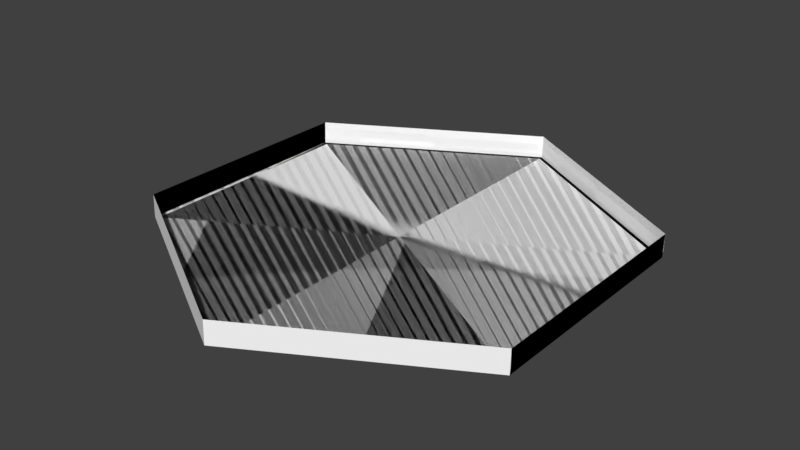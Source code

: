 # Source: Tile.blend  (saved by Blender 2.79.0; exported with 4.5.12 LTS)
import bpy
from mathutils import Matrix  # noqa: F401  (used for matrix-valued properties, if any)

bpy.ops.wm.read_factory_settings(use_empty=True)
scene = bpy.context.scene
scene.name = 'Scene'

# ---- collections
col_collection_1 = bpy.data.collections.new('Collection 1'); scene.collection.children.link(col_collection_1)

# ---- materials (node trees are filled in below, after node groups)
mat_tilemat = bpy.data.materials.new('TileMat')
mat_tilemat.alpha_threshold = 0.0
mat_tilemat.diffuse_color = (1.0, 1.0, 1.0, 1.0)
mat_tilemat.roughness = 0.5
mat_tileline = bpy.data.materials.new('TileLine')
mat_tileline.alpha_threshold = 0.0
mat_tileline.roughness = 0.5

# ---- material node trees
mat_tilemat.use_nodes = True; mat_tilemat.node_tree.nodes.clear()
_N = mat_tilemat.node_tree.nodes; _L = mat_tilemat.node_tree.links
n0 = _N.new('ShaderNodeOutputMaterial'); n0.name = 'Material Output'; n0.location = (1200, 880)
n0.label = 'Material Out'
n1 = _N.new('ShaderNodeAddShader'); n1.name = 'Add Shader'; n1.location = (1000, 880)
n1.label = 'Shader Add Refl'
n2 = _N.new('ShaderNodeAddShader'); n2.name = 'Add Shader.001'; n2.location = (800, 880)
n2.label = 'Shader Add Spec'
n3 = _N.new('ShaderNodeBsdfRefraction'); n3.name = 'Refraction BSDF'; n3.location = (1200, 220)
n3.label = 'Refl BSDF'
n3.mute = True
n4 = _N.new('ShaderNodeMix'); n4.name = 'Mix'; n4.location = (1000, 220)
n4.label = 'Mix Color/Refl'
n4.data_type = 'RGBA'
n4.blend_type = 'MULTIPLY'
n4.inputs[0].default_value = 1.0
n4.inputs[6].default_value = (1.0, 1.0, 1.0, 1.0)
n4.inputs[7].default_value = (0.0, 0.0, 0.0, 0.0)
n5 = _N.new('ShaderNodeMixShader'); n5.name = 'Mix Shader'; n5.location = (600, 880)
n5.label = 'Shader Mix Alpha'
n6 = _N.new('ShaderNodeBsdfTransparent'); n6.name = 'Transparent BSDF'; n6.location = (400, 880)
n6.label = 'Alpha BSDF'
n6.mute = True
n7 = _N.new('ShaderNodeMix'); n7.name = 'Mix.001'; n7.location = (200, 1100)
n7.label = 'Mix Color/Alpha'
n7.data_type = 'RGBA'
n7.blend_type = 'MULTIPLY'
n7.inputs[0].default_value = 1.0
n7.inputs[6].default_value = (1.0, 1.0, 1.0, 1.0)
n7.inputs[7].default_value = (1.0, 1.0, 1.0, 1.0)
n8 = _N.new('ShaderNodeBsdfDiffuse'); n8.name = 'Diffuse BSDF'; n8.location = (400, 660)
n8.label = 'Diff BSDF'
n9 = _N.new('ShaderNodeMix'); n9.name = 'Mix.002'; n9.location = (200, 660)
n9.label = 'Mix Color/Diffuse'
n9.data_type = 'RGBA'
n9.blend_type = 'MULTIPLY'
n9.inputs[0].default_value = 1.0
n9.inputs[6].default_value = (1.0, 1.0, 1.0, 1.0)
n9.inputs[7].default_value = (1.0, 1.0, 1.0, 1.0)
n10 = _N.new('ShaderNodeBsdfAnisotropic'); n10.name = 'Glossy BSDF'; n10.location = (400, 220)
n10.label = 'Spec BSDF'
n10.distribution = 'GGX'
n11 = _N.new('ShaderNodeMix'); n11.name = 'Mix.003'; n11.location = (200, 220)
n11.label = 'Mix Color/Spec'
n11.data_type = 'RGBA'
n11.blend_type = 'MULTIPLY'
n11.inputs[0].default_value = 1.0
n11.inputs[7].default_value = (0.0, 0.0, 0.0, 1.0)
n12 = _N.new('ShaderNodeMix'); n12.name = 'Mix.004'; n12.location = (200, 0)
n12.label = 'Mix Color/Hardness'
n12.data_type = 'RGBA'
n12.blend_type = 'MULTIPLY'
n12.inputs[0].default_value = 1.0
n12.inputs[6].default_value = (1.832, 1.832, 1.832, 1.832)
n12.inputs[7].default_value = (1.0, 1.0, 1.0, 1.0)
n13 = _N.new('ShaderNodeNormalMap'); n13.name = 'Normal Map'; n13.location = (200, 440)
n13.label = 'Normal/Map'
n13.mute = True
n14 = _N.new('ShaderNodeMix'); n14.name = 'Mix.005'; n14.location = (1000, 660)
n14.label = 'Bump/Map'
n14.mute = True
n14.data_type = 'RGBA'
n14.blend_type = 'MULTIPLY'
n14.inputs[0].default_value = 1.0
n14.inputs[6].default_value = (1.0, 1.0, 1.0, 1.0)
n14.inputs[7].default_value = (0.0, 0.0, 0.0, 1.0)
n15 = _N.new('ShaderNodeTexCoord'); n15.name = 'Texture Coordinate'; n15.location = (-600, 660)
n15.label = 'Texture Coords'
n16 = _N.new('ShaderNodeDisplacement'); n16.name = 'Displacement'; n16.location = (0, 0)
n16.inputs[1].default_value = 0.0
n16.inputs[2].default_value = 0.1
n17 = _N.new('ShaderNodeMath'); n17.name = 'Math'; n17.location = (0, 0)
n17.operation = 'POWER'
_L.new(n1.outputs[0], n0.inputs[0])
_L.new(n2.outputs[0], n1.inputs[0])
_L.new(n3.outputs[0], n1.inputs[1])
_L.new(n4.outputs[2], n3.inputs[0])
_L.new(n5.outputs[0], n2.inputs[0])
_L.new(n6.outputs[0], n5.inputs[1])
_L.new(n7.outputs[2], n5.inputs[0])
_L.new(n8.outputs[0], n5.inputs[2])
_L.new(n9.outputs[2], n8.inputs[0])
_L.new(n10.outputs[0], n2.inputs[1])
_L.new(n11.outputs[2], n10.inputs[0])
_L.new(n13.outputs[0], n8.inputs[2])
_L.new(n13.outputs[0], n10.inputs[4])
_L.new(n13.outputs[0], n3.inputs[3])
_L.new(n14.outputs[2], n16.inputs[0])
_L.new(n16.outputs[0], n0.inputs[2])
_L.new(n12.outputs[2], n17.inputs[0])
_L.new(n17.outputs[0], n10.inputs[1])
n0.is_active_output = True
mat_tileline.use_nodes = True; mat_tileline.node_tree.nodes.clear()
_N = mat_tileline.node_tree.nodes; _L = mat_tileline.node_tree.links
n0 = _N.new('ShaderNodeOutputMaterial'); n0.name = 'Material Output'; n0.location = (300, 300)
n1 = _N.new('ShaderNodeBsdfDiffuse'); n1.name = 'Diffuse BSDF'; n1.location = (10, 300)
n1.inputs[0].default_value = (0.0, 0.0, 0.0, 1.0)
_L.new(n1.outputs[0], n0.inputs[0])
n0.is_active_output = True

# ---- world
world_world = bpy.data.worlds.new('World'); scene.world = world_world
world_world.color = (0.05088, 0.05088, 0.05088)
world_world.use_sun_shadow = False
world_world.sun_shadow_jitter_overblur = 0.0
world_world.cycles.sampling_method = 'MANUAL'

# ---- meshes
me_circle_001 = bpy.data.meshes.new('Circle.001')
me_circle_001.from_pydata([(-2.186e-08, -5.551e-07, -1.003), (0.866, -2.775e-07, -0.5033), (0.866, 2.738e-07, 0.4967), (-8.941e-08, 5.513e-07, 0.9967), (-0.866, 2.738e-07, 0.4967), (-0.866, -2.775e-07, -0.5033), (0.0, -1.863e-09, -0.00334), (-0.866, -0.099, 0.5001), (-8.941e-08, -0.099, 1.0), (0.866, -0.099, 0.5001), (0.866, -0.099, -0.4999), (-2.186e-08, -0.099, -0.9999), (-0.866, -0.099, -0.4999)], [], [(0, 6, 1), (5, 6, 0), (2, 6, 3), (4, 6, 5), (1, 6, 2), (3, 8, 9, 2), (0, 11, 12, 5), (1, 10, 11, 0), (4, 7, 8, 3), (2, 9, 10, 1), (3, 6, 4), (5, 12, 7, 4)])
_uv = me_circle_001.uv_layers.new(name='UVMap')
_uv.uv.foreach_set('vector', [0.03226, 0.9084, 0.6903, 0.03226, 0.03226, 0.9084, 0.03226, 0.9084, 0.6903, 0.03226, 0.03226, 0.9084, 0.03226, 0.9084, 0.6903, 0.03226, 0.03226, 0.9084, 0.03226, 0.9084, 0.6903, 0.03226, 0.03226, 0.9084, 0.03226, 0.9084, 0.6903, 0.03226, 0.03226, 0.9084, 0.03226, 0.9084, 0.6903, 0.03226, 0.6903, 0.03226, 0.03226, 0.9084, 0.03226, 0.9084, 0.6903, 0.03226, 0.6903, 0.03226, 0.03226, 0.9084, 0.03226, 0.9084, 0.6903, 0.03226, 0.6903, 0.03226, 0.03226, 0.9084, 0.03226, 0.9084, 0.6903, 0.03226, 0.6903, 0.03226, 0.03226, 0.9084, 0.03226, 0.9084, 0.6903, 0.03226, 0.6903, 0.03226, 0.03226, 0.9084, 0.03226, 0.9084, 0.6903, 0.03226, 0.03226, 0.9084, 0.03226, 0.9084, 0.6903, 0.03226, 0.6903, 0.03226, 0.03226, 0.9084])
me_circle_001.materials.append(mat_tilemat)
me_circle_001.materials.append(mat_tileline)
me_circle_001.use_remesh_preserve_volume = False
me_circle_001.use_remesh_preserve_attributes = False
me_circle_001.use_mirror_vertex_groups = False
me_circle_001.update()
me_circle_001.normals_split_custom_set([tuple(v) for v in zip(*[iter([-1.075e-09, 1.0, -5.532e-07, -1.075e-09, 1.0, -5.532e-07, -1.075e-09, 1.0, -5.532e-07, 1.076e-09, 1.0, -5.532e-07, 1.076e-09, 1.0, -5.532e-07, 1.076e-09, 1.0, -5.532e-07, 1.075e-09, 1.0, -5.532e-07, 1.075e-09, 1.0, -5.532e-07, 1.075e-09, 1.0, -5.532e-07, 9.846e-14, 1.0, -5.513e-07, 9.846e-14, 1.0, -5.513e-07, 9.846e-14, 1.0, -5.513e-07, 1.641e-14, 1.0, -5.513e-07, 1.641e-14, 1.0, -5.513e-07, 1.641e-14, 1.0, -5.513e-07, 0.4998, 0.03042, 0.8656, 0.4998, 0.03042, 0.8656, 0.4998, 0.03042, 0.8656, 0.4998, 0.03042, 0.8656, -0.4998, -0.03042, -0.8656, -0.4998, -0.03042, -0.8656, -0.4998, -0.03042, -0.8656, -0.4998, -0.03042, -0.8656, 0.4998, -0.03042, -0.8656, 0.4998, -0.03042, -0.8656, 0.4998, -0.03042, -0.8656, 0.4998, -0.03042, -0.8656, -0.4998, 0.03042, 0.8656, -0.4998, 0.03042, 0.8656, -0.4998, 0.03042, 0.8656, -0.4998, 0.03042, 0.8656, 1.0, -1.011e-07, 5.96e-08, 1.0, -1.011e-07, 5.96e-08, 1.0, -1.011e-07, 5.96e-08, 1.0, -1.011e-07, 5.96e-08, -1.075e-09, 1.0, -5.532e-07, -1.075e-09, 1.0, -5.532e-07, -1.075e-09, 1.0, -5.532e-07, -1.0, -8.231e-08, -1.788e-07, -1.0, -8.231e-08, -1.788e-07, -1.0, -8.231e-08, -1.788e-07, -1.0, -8.231e-08, -1.788e-07])] * 3)])
me_circle_000 = bpy.data.meshes.new('Circle.000')
me_circle_000.from_pydata([(-2.186e-08, -5.551e-07, -1.003), (0.866, -2.775e-07, -0.5033), (0.866, 2.738e-07, 0.4967), (-8.941e-08, 5.513e-07, 0.9967), (-0.866, 2.738e-07, 0.4967), (-0.866, -2.775e-07, -0.5033), (-2.142e-08, -5.439e-07, -0.9836), (0.8489, -2.719e-07, -0.4935), (0.8489, 2.682e-07, 0.4868), (-8.764e-08, 5.402e-07, 0.9769), (-0.8489, 2.682e-07, 0.4868), (-0.8489, -2.719e-07, -0.4935), (-0.866, -0.02253, 0.5001), (0.0, -1.863e-09, -0.00334), (-8.941e-08, -0.02253, 1.0), (0.866, -0.02253, 0.5001), (0.866, -0.02253, -0.4999), (-2.186e-08, -0.02253, -0.9999), (-0.866, -0.02253, -0.4999), (-0.866, -0.099, 0.5001), (-8.941e-08, -0.099, 1.0), (0.866, -0.099, 0.5001), (0.866, -0.099, -0.4999), (-2.186e-08, -0.099, -0.9999), (-0.866, -0.099, -0.4999)], [], [(3, 9, 10, 4), (0, 6, 7, 1), (5, 11, 6, 0), (2, 8, 9, 3), (4, 10, 11, 5), (1, 7, 8, 2), (10, 13, 11), (7, 13, 8), (9, 13, 10), (11, 13, 6), (6, 13, 7), (8, 13, 9), (5, 18, 12, 4), (3, 14, 15, 2), (0, 17, 18, 5), (1, 16, 17, 0), (4, 12, 14, 3), (2, 15, 16, 1), (15, 21, 22, 16), (14, 20, 21, 15), (18, 24, 19, 12), (16, 22, 23, 17), (12, 19, 20, 14), (17, 23, 24, 18)])
me_circle_000.polygons.foreach_set('material_index', [1, 1, 1, 1, 1, 1, 0, 0, 0, 0, 0, 0, 1, 1, 1, 1, 1, 1, 0, 0, 0, 0, 0, 0])
_uv = me_circle_000.uv_layers.new(name='UVMap')
_uv.uv.foreach_set('vector', [0.03226, 0.9084, 0.03226, 0.9084, 0.03226, 0.9084, 0.03226, 0.9084, 0.03226, 0.9084, 0.03226, 0.9084, 0.03226, 0.9084, 0.03226, 0.9084, 0.03226, 0.9084, 0.03226, 0.9084, 0.03226, 0.9084, 0.03226, 0.9084, 0.03226, 0.9084, 0.03226, 0.9084, 0.03226, 0.9084, 0.03226, 0.9084, 0.03226, 0.9084, 0.03226, 0.9084, 0.03226, 0.9084, 0.03226, 0.9084, 0.03226, 0.9084, 0.03226, 0.9084, 0.03226, 0.9084, 0.03226, 0.9084, 0.6903, 0.03226, 0.6903, 0.03226, 0.6903, 0.03226, 0.6903, 0.03226, 0.6903, 0.03226, 0.6903, 0.03226, 0.6903, 0.03226, 0.6903, 0.03226, 0.6903, 0.03226, 0.6903, 0.03226, 0.6903, 0.03226, 0.6903, 0.03226, 0.6903, 0.03226, 0.6903, 0.03226, 0.6903, 0.03226, 0.6903, 0.03226, 0.6903, 0.03226, 0.6903, 0.03226, 0.03226, 0.9084, 0.03226, 0.9084, 0.03226, 0.9084, 0.03226, 0.9084, 0.03226, 0.9084, 0.03226, 0.9084, 0.03226, 0.9084, 0.03226, 0.9084, 0.03226, 0.9084, 0.03226, 0.9084, 0.03226, 0.9084, 0.03226, 0.9084, 0.03226, 0.9084, 0.03226, 0.9084, 0.03226, 0.9084, 0.03226, 0.9084, 0.03226, 0.9084, 0.03226, 0.9084, 0.03226, 0.9084, 0.03226, 0.9084, 0.03226, 0.9084, 0.03226, 0.9084, 0.03226, 0.9084, 0.03226, 0.9084, 0.6903, 0.03226, 0.6903, 0.03226, 0.6903, 0.03226, 0.6903, 0.03226, 0.6903, 0.03226, 0.6903, 0.03226, 0.6903, 0.03226, 0.6903, 0.03226, 0.6903, 0.03226, 0.6903, 0.03226, 0.6903, 0.03226, 0.6903, 0.03226, 0.6903, 0.03226, 0.6903, 0.03226, 0.6903, 0.03226, 0.6903, 0.03226, 0.6903, 0.03226, 0.6903, 0.03226, 0.6903, 0.03226, 0.6903, 0.03226, 0.6903, 0.03226, 0.6903, 0.03226, 0.6903, 0.03226, 0.6903, 0.03226])
me_circle_000.materials.append(mat_tilemat)
me_circle_000.materials.append(mat_tileline)
me_circle_000.use_remesh_preserve_volume = False
me_circle_000.use_remesh_preserve_attributes = False
me_circle_000.use_mirror_vertex_groups = False
me_circle_000.update()
me_circle_000.normals_split_custom_set([tuple(v) for v in zip(*[iter([4.424e-09, 1.0, -5.626e-07, 4.424e-09, 1.0, -5.626e-07, 4.424e-09, 1.0, -5.626e-07, 4.424e-09, 1.0, -5.626e-07, 4.427e-09, 1.0, -5.626e-07, 4.427e-09, 1.0, -5.626e-07, 4.427e-09, 1.0, -5.626e-07, 4.427e-09, 1.0, -5.626e-07, -4.427e-09, 1.0, -5.626e-07, -4.427e-09, 1.0, -5.626e-07, -4.427e-09, 1.0, -5.626e-07, -4.427e-09, 1.0, -5.626e-07, -4.424e-09, 1.0, -5.626e-07, -4.424e-09, 1.0, -5.626e-07, -4.424e-09, 1.0, -5.626e-07, -4.424e-09, 1.0, -5.626e-07, -1.454e-12, 1.0, -5.512e-07, -1.454e-12, 1.0, -5.512e-07, -1.454e-12, 1.0, -5.512e-07, -1.454e-12, 1.0, -5.512e-07, 1.454e-12, 1.0, -5.512e-07, 1.454e-12, 1.0, -5.512e-07, 1.454e-12, 1.0, -5.512e-07, 1.454e-12, 1.0, -5.512e-07, 1.537e-13, 1.0, -5.511e-07, 1.537e-13, 1.0, -5.511e-07, 1.537e-13, 1.0, -5.511e-07, -1.708e-14, 1.0, -5.511e-07, -1.708e-14, 1.0, -5.511e-07, -1.708e-14, 1.0, -5.511e-07, -1.097e-09, 1.0, -5.53e-07, -1.097e-09, 1.0, -5.53e-07, -1.097e-09, 1.0, -5.53e-07, 1.097e-09, 1.0, -5.53e-07, 1.097e-09, 1.0, -5.53e-07, 1.097e-09, 1.0, -5.53e-07, -1.097e-09, 1.0, -5.53e-07, -1.097e-09, 1.0, -5.53e-07, -1.097e-09, 1.0, -5.53e-07, 1.097e-09, 1.0, -5.53e-07, 1.097e-09, 1.0, -5.53e-07, 1.097e-09, 1.0, -5.53e-07, -1.0, -2.842e-06, -1.788e-07, -1.0, -2.842e-06, -1.788e-07, -1.0, -2.842e-06, -1.788e-07, -1.0, -2.842e-06, -1.788e-07, 0.4956, 0.1325, 0.8584, 0.4956, 0.1325, 0.8584, 0.4956, 0.1325, 0.8584, 0.4956, 0.1325, 0.8584, -0.4956, -0.1325, -0.8584, -0.4956, -0.1325, -0.8584, -0.4956, -0.1325, -0.8584, -0.4956, -0.1325, -0.8584, 0.4956, -0.1325, -0.8584, 0.4956, -0.1325, -0.8584, 0.4956, -0.1325, -0.8584, 0.4956, -0.1325, -0.8584, -0.4956, 0.1325, 0.8584, -0.4956, 0.1325, 0.8584, -0.4956, 0.1325, 0.8584, -0.4956, 0.1325, 0.8584, 1.0, 2.036e-06, 5.96e-08, 1.0, 2.036e-06, 5.96e-08, 1.0, 2.036e-06, 5.96e-08, 1.0, 2.036e-06, 5.96e-08, 1.0, 4.846e-08, 5.96e-08, 1.0, 4.846e-08, 5.96e-08, 1.0, 4.846e-08, 5.96e-08, 1.0, 4.846e-08, 5.96e-08, 0.5, 3.751e-06, 0.866, 0.5, 3.751e-06, 0.866, 0.5, 3.751e-06, 0.866, 0.5, 3.751e-06, 0.866, -1.0, 7.31e-07, -1.788e-07, -1.0, 7.31e-07, -1.788e-07, -1.0, 7.31e-07, -1.788e-07, -1.0, 7.31e-07, -1.788e-07, 0.5, -4.092e-06, -0.866, 0.5, -4.092e-06, -0.866, 0.5, -4.092e-06, -0.866, 0.5, -4.092e-06, -0.866, -0.5, 3.702e-06, 0.866, -0.5, 3.702e-06, 0.866, -0.5, 3.702e-06, 0.866, -0.5, 3.702e-06, 0.866, -0.5, -3.66e-06, -0.866, -0.5, -3.66e-06, -0.866, -0.5, -3.66e-06, -0.866, -0.5, -3.66e-06, -0.866])] * 3)])

# ---- objects
ob_tile_coll = bpy.data.objects.new('Tile.coll', me_circle_001)
ob_tile = bpy.data.objects.new('Tile', me_circle_000)

# ---- transforms, parenting, visibility, modifiers, constraints
ob_tile_coll.location = (0.0, 0.0, 0.0)
ob_tile_coll.rotation_euler = (-1.571, 0.0, 0.0)
ob_tile_coll.color = (0.8, 0.8, 0.8, 1.0)
ob_tile_coll.lineart.crease_threshold = 0.0
ob_tile.location = (0.0, 0.0, 0.0)
ob_tile.rotation_euler = (-1.571, 0.0, 0.0)
ob_tile.color = (0.8, 0.8, 0.8, 1.0)
ob_tile.lineart.crease_threshold = 0.0

# ---- collection membership
col_collection_1.objects.link(ob_tile_coll)
col_collection_1.objects.link(ob_tile)

# ---- scene / render settings (as saved in the file)
scene.frame_start = 1; scene.frame_end = 250; scene.frame_set(1)
scene.render.engine = 'CYCLES'
scene.render.dither_intensity = 0.0
scene.render.use_simplify = True
scene.cycles.use_denoising = False
scene.cycles.samples = 128
scene.cycles.sampling_pattern = 'TABULATED_SOBOL'
scene.cycles.light_sampling_threshold = 0.0
scene.cycles.use_adaptive_sampling = False
scene.cycles.use_light_tree = False
scene.cycles.blur_glossy = 0.0
scene.cycles.max_bounces = 4
scene.cycles.sample_clamp_indirect = 0.0
scene.cycles.use_camera_cull = True
scene.view_settings.view_transform = 'Standard'
bpy.context.view_layer.update()

# ---- added for rendering (the .blend has no active camera and no usable light): camera, sun
cam_auto = bpy.data.cameras.new('AutoCamera')
cam_auto.lens = 50.0
cam_auto.sensor_width = 36.0
cam_auto.clip_end = 1000.0
ob_auto_camera = bpy.data.objects.new('AutoCamera', cam_auto)
scene.collection.objects.link(ob_auto_camera)
ob_auto_camera.location = (2.45206, -2.94407, 2.01115)
ob_auto_camera.rotation_euler = (1.09748, -7.21219e-08, 0.694738)
scene.camera = ob_auto_camera
light_auto_sun = bpy.data.lights.new('AutoSun', 'SUN')
light_auto_sun.energy = 3.0
light_auto_sun.angle = 0.0523599
ob_auto_sun = bpy.data.objects.new('AutoSun', light_auto_sun)
scene.collection.objects.link(ob_auto_sun)
ob_auto_sun.rotation_euler = (0.872665, 0.174533, 0.523599)
bpy.context.view_layer.update()
